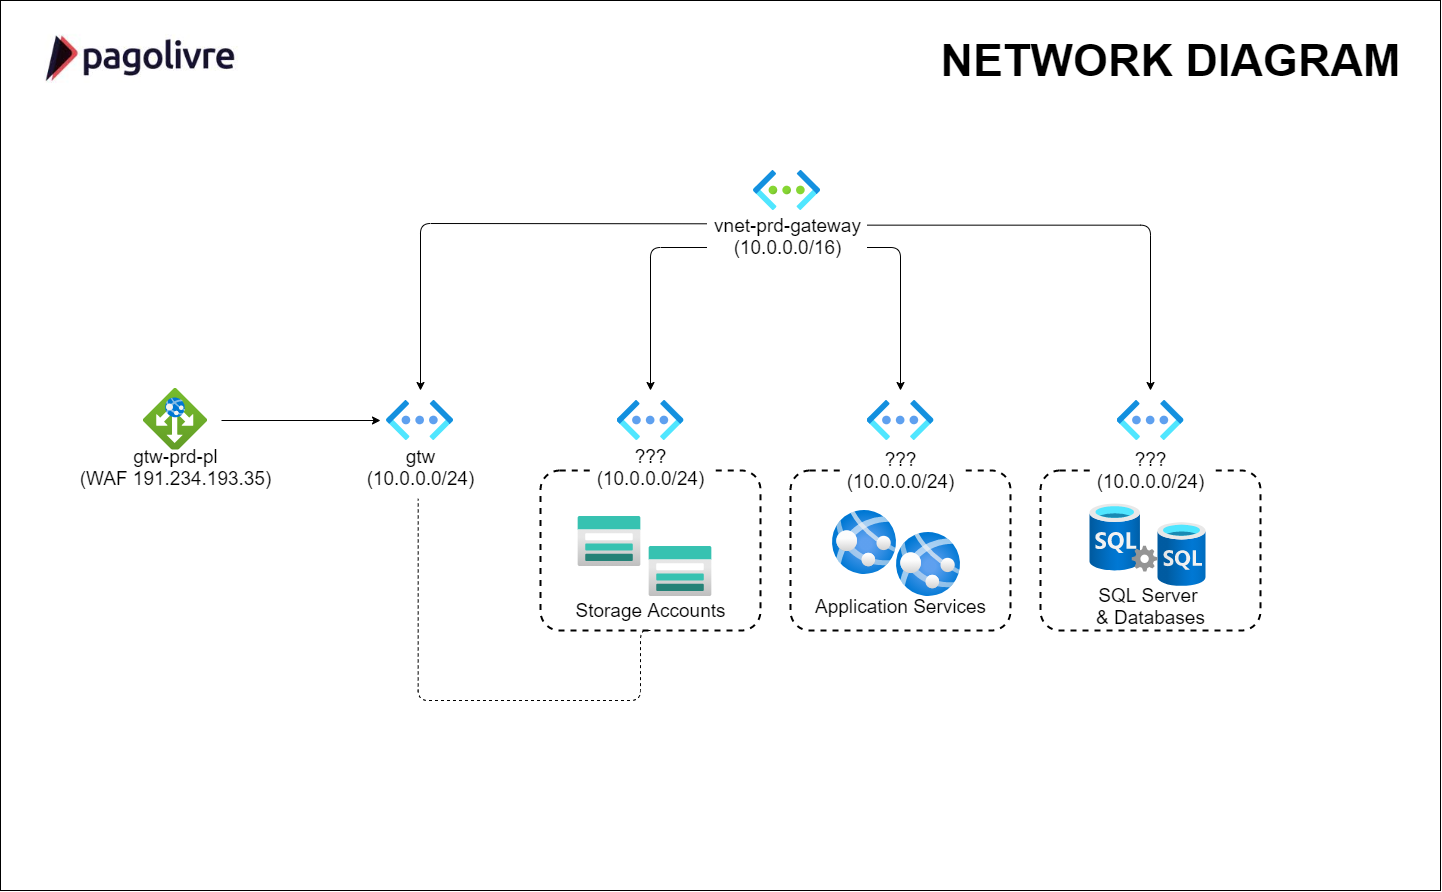

The diagram above was exported from draw.io. Its source (the exported page's mxGraphModel, read from the mxfile embedded in the PNG):
<mxGraphModel dx="2616" dy="1499" grid="1" gridSize="10" guides="1" tooltips="1" connect="1" arrows="1" fold="1" page="1" pageScale="1" pageWidth="1169" pageHeight="827" background="#FFFFFF" math="0" shadow="0">
  <root>
    <mxCell id="0" />
    <mxCell id="1" parent="0" />
    <mxCell id="sGq-DNKu7nmGrj1YRchg-2" value="" style="rounded=0;whiteSpace=wrap;html=1;" parent="1" vertex="1">
      <mxGeometry x="-20" y="-10" width="1440" height="890" as="geometry" />
    </mxCell>
    <mxCell id="bBM6bXdH1Gq_x6pHy6Re-3" value="&lt;span style=&quot;color: rgba(0 , 0 , 0 , 0) ; font-family: monospace ; font-size: 0px ; background-color: rgb(248 , 249 , 250)&quot;&gt;%3CmxGraphModel%3E%3Croot%3E%3CmxCell%20id%3D%220%22%2F%3E%3CmxCell%20id%3D%221%22%20parent%3D%220%22%2F%3E%3CmxCell%20id%3D%222%22%20value%3D%22stprdcdnmicroservices%22%20style%3D%22rounded%3D1%3BwhiteSpace%3Dwrap%3Bhtml%3D1%3Bshadow%3D0%3Bglass%3D0%3BlabelBackgroundColor%3D%23FFFFFF%3Bsketch%3D0%3BstrokeWidth%3D2%3BgradientColor%3Dnone%3BfillColor%3Dnone%3Bdashed%3D1%3BarcSize%3D12%3B%22%20vertex%3D%221%22%20parent%3D%221%22%3E%3CmxGeometry%20x%3D%22400%22%20y%3D%22550%22%20width%3D%22220%22%20height%3D%22180%22%20as%3D%22geometry%22%2F%3E%3C%2FmxCell%3E%3C%2Froot%3E%3C%2FmxGraphModel%3E&lt;/span&gt;" style="rounded=1;whiteSpace=wrap;html=1;shadow=0;glass=0;labelBackgroundColor=#FFFFFF;sketch=0;strokeWidth=2;gradientColor=none;fillColor=none;dashed=1;arcSize=12;" vertex="1" parent="1">
      <mxGeometry x="1020" y="460" width="220" height="160" as="geometry" />
    </mxCell>
    <mxCell id="NZhhmsfzpZZ3fIWib_9y-1" value="" style="aspect=fixed;html=1;points=[];align=center;image;fontSize=12;image=img/lib/azure2/networking/Virtual_Networks.svg;" parent="1" vertex="1">
      <mxGeometry x="733" y="160" width="67" height="40" as="geometry" />
    </mxCell>
    <mxCell id="NZhhmsfzpZZ3fIWib_9y-2" value="" style="shape=image;imageAspect=0;aspect=fixed;verticalLabelPosition=bottom;verticalAlign=top;image=https://encrypted-tbn0.gstatic.com/images?q=tbn:ANd9GcRmZmVbQkiHEiLqcfqpbLFbAjQ5cH3HpS4ydA&amp;usqp=CAU;" parent="1" vertex="1">
      <mxGeometry width="231.82" height="100" as="geometry" />
    </mxCell>
    <mxCell id="NZhhmsfzpZZ3fIWib_9y-3" value="" style="aspect=fixed;html=1;points=[];align=center;image;fontSize=12;image=img/lib/azure2/networking/Virtual_Networks_Classic.svg;" parent="1" vertex="1">
      <mxGeometry x="366" y="390" width="67" height="40" as="geometry" />
    </mxCell>
    <mxCell id="NZhhmsfzpZZ3fIWib_9y-8" value="&lt;font style=&quot;font-size: 45px&quot;&gt;&lt;b&gt;NETWORK DIAGRAM&lt;/b&gt;&lt;/font&gt;" style="text;html=1;align=center;verticalAlign=middle;resizable=0;points=[];autosize=1;" parent="1" vertex="1">
      <mxGeometry x="910" y="35" width="480" height="30" as="geometry" />
    </mxCell>
    <mxCell id="NZhhmsfzpZZ3fIWib_9y-9" value="" style="aspect=fixed;html=1;points=[];align=center;image;fontSize=12;image=img/lib/azure2/networking/Application_Gateways.svg;" parent="1" vertex="1">
      <mxGeometry x="123" y="378" width="64" height="64" as="geometry" />
    </mxCell>
    <mxCell id="NZhhmsfzpZZ3fIWib_9y-11" value="" style="aspect=fixed;html=1;points=[];align=center;image;fontSize=12;image=img/lib/azure2/networking/Virtual_Networks_Classic.svg;" parent="1" vertex="1">
      <mxGeometry x="596.5" y="390" width="67" height="40" as="geometry" />
    </mxCell>
    <mxCell id="NZhhmsfzpZZ3fIWib_9y-14" value="&lt;font&gt;&lt;span style=&quot;font-size: 19px&quot;&gt;gtw-prd-pl&lt;br&gt;(WAF&amp;nbsp;&lt;/span&gt;&lt;span style=&quot;font-size: 19px&quot;&gt;191.234.193.35)&lt;br&gt;&lt;/span&gt;&lt;br&gt;&lt;/font&gt;" style="text;html=1;align=center;verticalAlign=middle;resizable=0;points=[];autosize=1;fillColor=#ffffff;" parent="1" vertex="1">
      <mxGeometry x="50" y="439" width="210" height="50" as="geometry" />
    </mxCell>
    <mxCell id="NZhhmsfzpZZ3fIWib_9y-21" value="" style="endArrow=classic;html=1;exitX=0.347;exitY=0.027;exitDx=0;exitDy=0;exitPerimeter=0;rounded=1;" parent="1" source="NZhhmsfzpZZ3fIWib_9y-7" edge="1">
      <mxGeometry width="50" height="50" relative="1" as="geometry">
        <mxPoint x="600" y="260" as="sourcePoint" />
        <mxPoint x="400" y="380" as="targetPoint" />
        <Array as="points">
          <mxPoint x="400" y="213" />
        </Array>
      </mxGeometry>
    </mxCell>
    <mxCell id="NZhhmsfzpZZ3fIWib_9y-59" style="edgeStyle=orthogonalEdgeStyle;rounded=1;orthogonalLoop=1;jettySize=auto;html=1;" parent="1" source="NZhhmsfzpZZ3fIWib_9y-7" edge="1">
      <mxGeometry relative="1" as="geometry">
        <mxPoint x="630" y="380" as="targetPoint" />
      </mxGeometry>
    </mxCell>
    <mxCell id="NZhhmsfzpZZ3fIWib_9y-60" style="edgeStyle=orthogonalEdgeStyle;rounded=1;orthogonalLoop=1;jettySize=auto;html=1;" parent="1" source="NZhhmsfzpZZ3fIWib_9y-7" edge="1">
      <mxGeometry relative="1" as="geometry">
        <mxPoint x="880" y="380" as="targetPoint" />
      </mxGeometry>
    </mxCell>
    <mxCell id="NZhhmsfzpZZ3fIWib_9y-61" style="edgeStyle=orthogonalEdgeStyle;rounded=1;orthogonalLoop=1;jettySize=auto;html=1;exitX=0.999;exitY=0.053;exitDx=0;exitDy=0;exitPerimeter=0;" parent="1" source="NZhhmsfzpZZ3fIWib_9y-7" edge="1">
      <mxGeometry relative="1" as="geometry">
        <mxPoint x="1130" y="380" as="targetPoint" />
        <mxPoint x="842" y="170" as="sourcePoint" />
      </mxGeometry>
    </mxCell>
    <mxCell id="NZhhmsfzpZZ3fIWib_9y-7" value="&lt;font style=&quot;font-size: 19px&quot;&gt;vnet-prd-gateway&lt;br&gt;(10.0.0.0/16)&lt;br&gt;&lt;br&gt;&lt;/font&gt;" style="text;html=1;align=center;verticalAlign=middle;resizable=0;points=[];autosize=1;strokeWidth=8;labelBackgroundColor=#FFFFFF;labelBorderColor=none;rounded=0;glass=0;shadow=0;sketch=0;fillColor=#ffffff;" parent="1" vertex="1">
      <mxGeometry x="686.5" y="212" width="160" height="50" as="geometry" />
    </mxCell>
    <mxCell id="NZhhmsfzpZZ3fIWib_9y-22" value="&lt;font&gt;&lt;span style=&quot;font-size: 19px&quot;&gt;gtw&lt;br&gt;&lt;/span&gt;&lt;span style=&quot;font-size: 19px&quot;&gt;(10.0.0.0/24)&lt;/span&gt;&lt;br&gt;&lt;br&gt;&lt;/font&gt;" style="text;html=1;align=center;verticalAlign=middle;resizable=0;points=[];autosize=1;fillColor=#ffffff;" parent="1" vertex="1">
      <mxGeometry x="339.5" y="439" width="120" height="50" as="geometry" />
    </mxCell>
    <mxCell id="NZhhmsfzpZZ3fIWib_9y-23" value="" style="endArrow=classic;html=1;" parent="1" edge="1">
      <mxGeometry width="50" height="50" relative="1" as="geometry">
        <mxPoint x="201" y="410" as="sourcePoint" />
        <mxPoint x="360" y="410" as="targetPoint" />
      </mxGeometry>
    </mxCell>
    <mxCell id="NZhhmsfzpZZ3fIWib_9y-28" value="" style="aspect=fixed;html=1;points=[];align=center;image;fontSize=12;image=img/lib/azure2/networking/Virtual_Networks_Classic.svg;" parent="1" vertex="1">
      <mxGeometry x="846.5" y="390" width="67" height="40" as="geometry" />
    </mxCell>
    <mxCell id="NZhhmsfzpZZ3fIWib_9y-29" value="" style="aspect=fixed;html=1;points=[];align=center;image;fontSize=12;image=img/lib/azure2/networking/Virtual_Networks_Classic.svg;" parent="1" vertex="1">
      <mxGeometry x="1096.5" y="390" width="67" height="40" as="geometry" />
    </mxCell>
    <mxCell id="NZhhmsfzpZZ3fIWib_9y-30" value="" style="aspect=fixed;html=1;points=[];align=center;image;fontSize=12;image=img/lib/azure2/storage/Storage_Accounts.svg;rounded=0;shadow=0;glass=0;labelBackgroundColor=#FFFFFF;sketch=0;strokeWidth=8;fillColor=#ffffff;gradientColor=none;" parent="1" vertex="1">
      <mxGeometry x="557.5" y="506" width="62.5" height="50" as="geometry" />
    </mxCell>
    <mxCell id="NZhhmsfzpZZ3fIWib_9y-32" value="" style="aspect=fixed;html=1;points=[];align=center;image;fontSize=12;image=img/lib/azure2/storage/Storage_Accounts.svg;rounded=0;shadow=0;glass=0;labelBackgroundColor=#FFFFFF;sketch=0;strokeWidth=8;fillColor=#ffffff;gradientColor=none;" parent="1" vertex="1">
      <mxGeometry x="628.5" y="536" width="62.5" height="50" as="geometry" />
    </mxCell>
    <mxCell id="bBM6bXdH1Gq_x6pHy6Re-1" style="edgeStyle=orthogonalEdgeStyle;rounded=1;orthogonalLoop=1;jettySize=auto;html=1;exitX=0.5;exitY=1;exitDx=0;exitDy=0;entryX=0.485;entryY=0.986;entryDx=0;entryDy=0;entryPerimeter=0;endArrow=none;endFill=0;dashed=1;" edge="1" parent="1" source="NZhhmsfzpZZ3fIWib_9y-33" target="NZhhmsfzpZZ3fIWib_9y-22">
      <mxGeometry relative="1" as="geometry">
        <Array as="points">
          <mxPoint x="620" y="690" />
          <mxPoint x="398" y="690" />
        </Array>
      </mxGeometry>
    </mxCell>
    <mxCell id="NZhhmsfzpZZ3fIWib_9y-33" value="&lt;span style=&quot;color: rgba(0 , 0 , 0 , 0) ; font-family: monospace ; font-size: 0px ; background-color: rgb(248 , 249 , 250)&quot;&gt;%3CmxGraphModel%3E%3Croot%3E%3CmxCell%20id%3D%220%22%2F%3E%3CmxCell%20id%3D%221%22%20parent%3D%220%22%2F%3E%3CmxCell%20id%3D%222%22%20value%3D%22stprdcdnmicroservices%22%20style%3D%22rounded%3D1%3BwhiteSpace%3Dwrap%3Bhtml%3D1%3Bshadow%3D0%3Bglass%3D0%3BlabelBackgroundColor%3D%23FFFFFF%3Bsketch%3D0%3BstrokeWidth%3D2%3BgradientColor%3Dnone%3BfillColor%3Dnone%3Bdashed%3D1%3BarcSize%3D12%3B%22%20vertex%3D%221%22%20parent%3D%221%22%3E%3CmxGeometry%20x%3D%22400%22%20y%3D%22550%22%20width%3D%22220%22%20height%3D%22180%22%20as%3D%22geometry%22%2F%3E%3C%2FmxCell%3E%3C%2Froot%3E%3C%2FmxGraphModel%3E&lt;/span&gt;" style="rounded=1;whiteSpace=wrap;html=1;shadow=0;glass=0;labelBackgroundColor=#FFFFFF;sketch=0;strokeWidth=2;gradientColor=none;fillColor=none;dashed=1;arcSize=12;" parent="1" vertex="1">
      <mxGeometry x="520" y="460" width="220" height="160" as="geometry" />
    </mxCell>
    <mxCell id="NZhhmsfzpZZ3fIWib_9y-35" value="&lt;font&gt;&lt;span style=&quot;font-size: 19px&quot;&gt;???&lt;br&gt;(10.0.0.0/24)&lt;/span&gt;&lt;br&gt;&lt;br&gt;&lt;/font&gt;" style="text;html=1;align=center;verticalAlign=middle;resizable=0;points=[];autosize=1;fillColor=#ffffff;" parent="1" vertex="1">
      <mxGeometry x="570" y="439" width="120" height="50" as="geometry" />
    </mxCell>
    <mxCell id="NZhhmsfzpZZ3fIWib_9y-37" value="&lt;font&gt;&lt;span style=&quot;font-size: 19px&quot;&gt;???&lt;br&gt;(10.0.0.0/24)&lt;/span&gt;&lt;br&gt;&lt;br&gt;&lt;/font&gt;" style="text;html=1;align=center;verticalAlign=middle;resizable=0;points=[];autosize=1;fillColor=#ffffff;" parent="1" vertex="1">
      <mxGeometry x="1070" y="442" width="120" height="50" as="geometry" />
    </mxCell>
    <mxCell id="NZhhmsfzpZZ3fIWib_9y-42" value="&lt;span style=&quot;font-size: 19px&quot;&gt;Storage Accounts&lt;/span&gt;" style="text;html=1;align=center;verticalAlign=middle;resizable=0;points=[];autosize=1;fillColor=#ffffff;" parent="1" vertex="1">
      <mxGeometry x="550" y="590" width="160" height="20" as="geometry" />
    </mxCell>
    <mxCell id="NZhhmsfzpZZ3fIWib_9y-45" value="&lt;span style=&quot;color: rgba(0 , 0 , 0 , 0) ; font-family: monospace ; font-size: 0px ; background-color: rgb(248 , 249 , 250)&quot;&gt;%3CmxGraphModel%3E%3Croot%3E%3CmxCell%20id%3D%220%22%2F%3E%3CmxCell%20id%3D%221%22%20parent%3D%220%22%2F%3E%3CmxCell%20id%3D%222%22%20value%3D%22stprdcdnmicroservices%22%20style%3D%22rounded%3D1%3BwhiteSpace%3Dwrap%3Bhtml%3D1%3Bshadow%3D0%3Bglass%3D0%3BlabelBackgroundColor%3D%23FFFFFF%3Bsketch%3D0%3BstrokeWidth%3D2%3BgradientColor%3Dnone%3BfillColor%3Dnone%3Bdashed%3D1%3BarcSize%3D12%3B%22%20vertex%3D%221%22%20parent%3D%221%22%3E%3CmxGeometry%20x%3D%22400%22%20y%3D%22550%22%20width%3D%22220%22%20height%3D%22180%22%20as%3D%22geometry%22%2F%3E%3C%2FmxCell%3E%3C%2Froot%3E%3C%2FmxGraphModel%3E&lt;/span&gt;" style="rounded=1;whiteSpace=wrap;html=1;shadow=0;glass=0;labelBackgroundColor=#FFFFFF;sketch=0;strokeWidth=2;gradientColor=none;fillColor=none;dashed=1;arcSize=12;" parent="1" vertex="1">
      <mxGeometry x="770" y="460" width="220" height="160" as="geometry" />
    </mxCell>
    <mxCell id="NZhhmsfzpZZ3fIWib_9y-47" value="" style="aspect=fixed;html=1;points=[];align=center;image;fontSize=12;image=img/lib/azure2/app_services/App_Services.svg;rounded=0;shadow=0;glass=0;dashed=1;labelBackgroundColor=#FFFFFF;sketch=0;strokeWidth=2;fillColor=none;gradientColor=none;" parent="1" vertex="1">
      <mxGeometry x="812" y="500" width="64" height="64" as="geometry" />
    </mxCell>
    <mxCell id="NZhhmsfzpZZ3fIWib_9y-48" value="" style="aspect=fixed;html=1;points=[];align=center;image;fontSize=12;image=img/lib/azure2/app_services/App_Services.svg;rounded=0;shadow=0;glass=0;dashed=1;labelBackgroundColor=#FFFFFF;sketch=0;strokeWidth=2;fillColor=none;gradientColor=none;" parent="1" vertex="1">
      <mxGeometry x="876" y="522" width="64" height="64" as="geometry" />
    </mxCell>
    <mxCell id="NZhhmsfzpZZ3fIWib_9y-49" value="&lt;span style=&quot;font-size: 19px&quot;&gt;Application Services&lt;br&gt;&lt;/span&gt;" style="text;html=1;align=center;verticalAlign=middle;resizable=0;points=[];autosize=1;fillColor=#ffffff;" parent="1" vertex="1">
      <mxGeometry x="785" y="586" width="190" height="20" as="geometry" />
    </mxCell>
    <mxCell id="NZhhmsfzpZZ3fIWib_9y-50" value="" style="aspect=fixed;html=1;points=[];align=center;image;fontSize=12;image=img/lib/azure2/databases/SQL_Server.svg;rounded=0;shadow=0;glass=0;dashed=1;labelBackgroundColor=#FFFFFF;sketch=0;strokeWidth=2;fillColor=none;gradientColor=none;" parent="1" vertex="1">
      <mxGeometry x="1069.5" y="493.5" width="68" height="68" as="geometry" />
    </mxCell>
    <mxCell id="NZhhmsfzpZZ3fIWib_9y-51" value="" style="aspect=fixed;html=1;points=[];align=center;image;fontSize=12;image=img/lib/azure2/databases/SQL_Database.svg;rounded=0;shadow=0;glass=0;dashed=1;labelBackgroundColor=#FFFFFF;sketch=0;strokeWidth=2;fillColor=none;gradientColor=none;" parent="1" vertex="1">
      <mxGeometry x="1137.5" y="512" width="48" height="64" as="geometry" />
    </mxCell>
    <mxCell id="NZhhmsfzpZZ3fIWib_9y-52" value="&lt;span style=&quot;font-size: 19px&quot;&gt;SQL Server &lt;br&gt;&amp;amp; Databases&lt;br&gt;&lt;/span&gt;" style="text;html=1;align=center;verticalAlign=middle;resizable=0;points=[];autosize=1;fillColor=#ffffff;" parent="1" vertex="1">
      <mxGeometry x="1070" y="576" width="120" height="40" as="geometry" />
    </mxCell>
    <mxCell id="NZhhmsfzpZZ3fIWib_9y-36" value="&lt;font&gt;&lt;span style=&quot;font-size: 19px&quot;&gt;???&lt;br&gt;(10.0.0.0/24)&lt;/span&gt;&lt;br&gt;&lt;br&gt;&lt;/font&gt;" style="text;html=1;align=center;verticalAlign=middle;resizable=0;points=[];autosize=1;fillColor=#FFFFFF;" parent="1" vertex="1">
      <mxGeometry x="820" y="442" width="120" height="50" as="geometry" />
    </mxCell>
  </root>
</mxGraphModel>